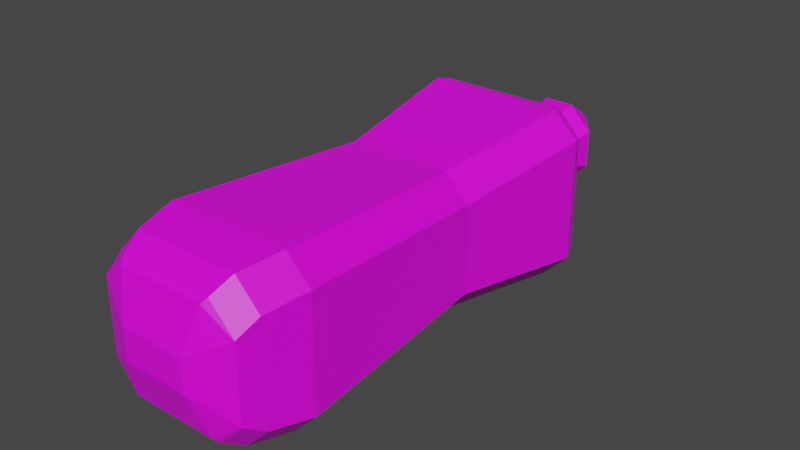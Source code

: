 # Source: WaterBottle.blend  (saved by Blender 2.93.21; exported with 4.5.12 LTS)
import bpy
from mathutils import Matrix  # noqa: F401  (used for matrix-valued properties, if any)

bpy.ops.wm.read_factory_settings(use_empty=True)
scene = bpy.context.scene
scene.name = 'Scene'

# ---- collections
col_collection = bpy.data.collections.new('Collection'); scene.collection.children.link(col_collection)

# ---- images (referenced by path relative to the original .blend; pixels are not part of the script)
import os
ASSET_DIR = os.environ.get("B2B_ASSET_DIR", "")  # directory of the original .blend (textures are referenced by path, not embedded)
HERE = os.path.dirname(os.path.abspath(__file__))  # packed textures are extracted next to this script under _unpacked/

def load_image(name, relpath, width, height, colorspace="sRGB"):
    """Load a texture the original file referenced (path relative to the .blend, or extracted next to this script)."""
    p = next((c for c in (os.path.join(HERE, relpath), os.path.join(ASSET_DIR, relpath)) if relpath and os.path.exists(c)), "")
    if p:
        img = bpy.data.images.load(p, check_existing=True)
        img.name = name
    else:  # same state as the original file: an image datablock whose file is absent (Cycles renders it pink)
        img = bpy.data.images.new(name, width, height)
        img.source = "FILE"
        img.filepath = "//" + (relpath or name)
    img.colorspace_settings.name = colorspace
    return img
img_pixilart_drawing_png = load_image('pixilart-drawing.png', 'pixilart-drawing.png', 1024, 1024, 'sRGB')
img_pixil_frame_0_png = load_image('pixil-frame-0.png', 'pixil-frame-0.png', 1024, 1024, 'sRGB')

# ---- materials (node trees are filled in below, after node groups)
mat_bottlecapmaterial = bpy.data.materials.new('BottleCapMaterial')
mat_bottlecapmaterial.use_transparent_shadow = False
mat_bottlewatermaterial = bpy.data.materials.new('BottleWaterMaterial')
mat_bottlewatermaterial.use_transparent_shadow = False

# ---- material node trees
mat_bottlecapmaterial.use_nodes = True; mat_bottlecapmaterial.node_tree.nodes.clear()
_N = mat_bottlecapmaterial.node_tree.nodes; _L = mat_bottlecapmaterial.node_tree.links
n0 = _N.new('ShaderNodeBsdfPrincipled'); n0.name = 'Principled BSDF'; n0.location = (10, 300)
n0.distribution = 'GGX'
n0.subsurface_method = 'BURLEY'
n0.inputs[3].default_value = 1.45
n0.inputs[27].default_value = (0.0, 0.0, 0.0, 1.0)
n0.inputs[28].default_value = 1.0
n1 = _N.new('ShaderNodeOutputMaterial'); n1.name = 'Material Output'; n1.location = (300, 300)
n2 = _N.new('ShaderNodeTexImage'); n2.name = 'Image Texture'; n2.location = (-401, 141)
n2.image = img_pixilart_drawing_png
n2.interpolation = 'Closest'
_L.new(n0.outputs[0], n1.inputs[0])
_L.new(n2.outputs[0], n0.inputs[0])
n1.is_active_output = True
mat_bottlewatermaterial.use_nodes = True; mat_bottlewatermaterial.node_tree.nodes.clear()
_N = mat_bottlewatermaterial.node_tree.nodes; _L = mat_bottlewatermaterial.node_tree.links
n0 = _N.new('ShaderNodeOutputMaterial'); n0.name = 'Material Output'; n0.location = (300, 300)
n1 = _N.new('ShaderNodeTexImage'); n1.name = 'Image Texture'; n1.location = (-400, 67)
n1.image = img_pixil_frame_0_png
n1.interpolation = 'Closest'
n2 = _N.new('ShaderNodeBsdfPrincipled'); n2.name = 'Principled BSDF'; n2.location = (10, 300)
n2.distribution = 'GGX'
n2.subsurface_method = 'BURLEY'
n2.inputs[3].default_value = 1.45
n2.inputs[27].default_value = (0.0, 0.0, 0.0, 1.0)
n2.inputs[28].default_value = 1.0
_L.new(n2.outputs[0], n0.inputs[0])
_L.new(n1.outputs[0], n2.inputs[0])
n0.is_active_output = True

# ---- world
world_world = bpy.data.worlds.new('World'); scene.world = world_world
world_world.use_nodes = True; world_world.node_tree.nodes.clear()
_N = world_world.node_tree.nodes; _L = world_world.node_tree.links
n0 = _N.new('ShaderNodeOutputWorld'); n0.name = 'World Output'; n0.location = (300, 300)
n1 = _N.new('ShaderNodeBackground'); n1.name = 'Background'; n1.location = (10, 300)
n1.inputs[0].default_value = (0.05088, 0.05088, 0.05088, 1.0)
_L.new(n1.outputs[0], n0.inputs[0])
n0.is_active_output = True
world_world.color = (0.05088, 0.05088, 0.05088)
world_world.use_sun_shadow = False
world_world.sun_shadow_jitter_overblur = 0.0

# ---- meshes
me_cube_002 = bpy.data.meshes.new('Cube.002')
me_cube_002.from_pydata([(0.2086, 0.06256, 0.1073), (0.1265, 0.0484, 0.1702), (0.09265, 0.009025, 0.04441), (0.1142, 1.587, 0.05629), (0.05892, 1.654, 0.07386), (0.04477, 1.588, 0.1265), (0.1491, 0.8286, 0.1996), (0.2199, 0.8286, 0.1273), (0.03098, 1.517, 0.1099), (0.05667, 1.409, 0.1481), (0.1436, 1.411, 0.05965), (0.1006, 1.518, 0.03987), (0.2708, 1.244, 0.1779), (0.2, 1.244, 0.25), (0.1816, 0.2423, 0.235), (0.2524, 0.2423, 0.162), (0.1873, 1.281, 0.2417), (0.2574, 1.283, 0.1692), (0.1791, 1.386, 0.09158), (0.08413, 1.389, 0.1727), (0.1533, 0.1225, 0.2188), (0.2244, 0.1225, 0.1449), (0.2086, 0.06256, 0.1082), (0.1371, 0.06256, 0.1834), (-0.2086, 0.06256, 0.1073), (-0.09265, 0.009025, 0.04441), (-0.1265, 0.0484, 0.1702), (-0.1142, 1.587, 0.05629), (-0.04477, 1.588, 0.1265), (-0.05892, 1.654, 0.07386), (-0.2199, 0.8286, 0.1273), (-0.1491, 0.8286, 0.1996), (-0.03098, 1.517, 0.1099), (-0.1006, 1.518, 0.03987), (-0.1436, 1.411, 0.05965), (-0.05667, 1.409, 0.1481), (-0.2, 1.244, 0.25), (-0.2708, 1.244, 0.1779), (-0.2524, 0.2423, 0.162), (-0.1816, 0.2423, 0.235), (-0.1873, 1.281, 0.2417), (-0.08413, 1.389, 0.1727), (-0.1791, 1.386, 0.09158), (-0.2574, 1.283, 0.1692), (-0.2244, 0.1225, 0.1449), (-0.1533, 0.1225, 0.2188), (-0.1371, 0.06256, 0.1834), (-0.2086, 0.06256, 0.1082), (0.2086, 0.06256, -0.1073), (0.09265, 0.009025, -0.04441), (0.1265, 0.0484, -0.1702), (0.1142, 1.587, -0.05629), (0.04477, 1.588, -0.1265), (0.05892, 1.654, -0.07387), (0.2199, 0.8286, -0.1273), (0.1491, 0.8286, -0.1996), (0.03098, 1.517, -0.1099), (0.1006, 1.518, -0.03987), (0.1436, 1.411, -0.05965), (0.05667, 1.409, -0.1481), (0.2, 1.244, -0.25), (0.2708, 1.244, -0.1779), (0.2524, 0.2423, -0.162), (0.1816, 0.2423, -0.235), (0.1873, 1.281, -0.2417), (0.08413, 1.389, -0.1727), (0.1791, 1.386, -0.09158), (0.2574, 1.283, -0.1692), (0.2244, 0.1225, -0.1449), (0.1533, 0.1225, -0.2188), (0.1371, 0.06256, -0.1834), (0.2086, 0.06256, -0.1082), (-0.2086, 0.06256, -0.1073), (-0.1265, 0.0484, -0.1702), (-0.09265, 0.009025, -0.04441), (-0.1142, 1.587, -0.05629), (-0.05892, 1.654, -0.07387), (-0.04477, 1.588, -0.1265), (-0.1491, 0.8286, -0.1996), (-0.2199, 0.8286, -0.1273), (-0.03098, 1.517, -0.1099), (-0.05667, 1.409, -0.1481), (-0.1436, 1.411, -0.05965), (-0.1006, 1.518, -0.03987), (-0.2708, 1.244, -0.1779), (-0.2, 1.244, -0.25), (-0.1816, 0.2423, -0.235), (-0.2524, 0.2423, -0.162), (-0.1873, 1.281, -0.2417), (-0.2574, 1.283, -0.1692), (-0.1791, 1.386, -0.09158), (-0.08413, 1.389, -0.1727), (-0.1533, 0.1225, -0.2188), (-0.2244, 0.1225, -0.1449), (-0.2086, 0.06256, -0.1082), (-0.1371, 0.06256, -0.1834)], [], [(41, 19, 9, 35), (18, 66, 58, 10), (36, 13, 16, 40), (44, 93, 94, 47), (39, 14, 6, 31), (12, 61, 67, 17), (73, 95, 70, 50), (45, 20, 14, 39), (15, 62, 54, 7), (7, 54, 61, 12), (21, 68, 62, 15), (46, 23, 20, 45), (47, 94, 72, 24), (78, 85, 60, 55), (25, 74, 49, 2), (34, 82, 90, 42), (75, 83, 33, 27), (5, 28, 32, 8), (53, 76, 29, 4), (30, 79, 87, 38), (43, 89, 84, 37), (3, 51, 53, 4), (37, 84, 79, 30), (38, 87, 93, 44), (51, 3, 11, 57), (91, 81, 59, 65), (85, 88, 64, 60), (86, 78, 55, 63), (22, 71, 68, 21), (92, 86, 63, 69), (95, 92, 69, 70), (1, 26, 25, 2), (56, 80, 77, 52), (0, 1, 2), (3, 4, 5), (8, 9, 10, 11), (16, 17, 18, 19), (24, 25, 26), (27, 28, 29), (32, 33, 34, 35), (40, 41, 42, 43), (48, 49, 50), (51, 52, 53), (56, 57, 58, 59), (64, 65, 66, 67), (72, 73, 74), (75, 76, 77), (80, 81, 82, 83), (88, 89, 90, 91), (23, 1, 0, 22), (35, 9, 8, 32), (13, 6, 7, 12), (10, 58, 57, 11), (28, 5, 4, 29), (17, 67, 66, 18), (40, 16, 19, 41), (16, 13, 12, 17), (6, 14, 15, 7), (9, 19, 18, 10), (48, 0, 2, 49), (49, 74, 73, 50), (14, 20, 21, 15), (20, 23, 22, 21), (5, 8, 11, 3), (29, 76, 75, 27), (47, 24, 26, 46), (37, 30, 31, 36), (33, 83, 82, 34), (42, 90, 89, 43), (43, 37, 36, 40), (30, 38, 39, 31), (34, 42, 41, 35), (74, 25, 24, 72), (38, 44, 45, 39), (44, 47, 46, 45), (27, 33, 32, 28), (22, 0, 48, 71), (71, 48, 50, 70), (80, 56, 59, 81), (61, 54, 55, 60), (76, 53, 52, 77), (91, 65, 64, 88), (67, 61, 60, 64), (54, 62, 63, 55), (58, 66, 65, 59), (26, 1, 23, 46), (62, 68, 69, 63), (68, 71, 70, 69), (51, 57, 56, 52), (95, 73, 72, 94), (85, 78, 79, 84), (88, 85, 84, 89), (78, 86, 87, 79), (81, 91, 90, 82), (86, 92, 93, 87), (92, 95, 94, 93), (77, 80, 83, 75), (31, 6, 13, 36)])
me_cube_002.polygons.foreach_set('material_index', [1, 1, 1, 1, 1, 1, 1, 1, 1, 1, 1, 1, 1, 1, 1, 1, 0, 0, 0, 1, 1, 0, 1, 1, 0, 1, 1, 1, 1, 1, 1, 1, 0, 1, 0, 1, 1, 1, 0, 1, 1, 1, 0, 1, 1, 1, 0, 1, 1, 1, 1, 1, 1, 0, 1, 1, 1, 1, 1, 1, 1, 1, 1, 0, 0, 1, 1, 1, 1, 1, 1, 1, 1, 1, 1, 0, 1, 1, 1, 1, 0, 1, 1, 1, 1, 1, 1, 1, 0, 1, 1, 1, 1, 1, 1, 1, 0, 1])
_uv = me_cube_002.uv_layers.new(name='UVMap')
_uv.uv.foreach_set('vector', [0.1503, 0.9558, 0.1503, 0.9558, 0.1503, 0.9558, 0.1503, 0.9558, 0.1503, 0.9558, 0.1503, 0.9558, 0.1503, 0.9558, 0.1503, 0.9558, 0.1503, 0.9558, 0.1503, 0.9558, 0.1503, 0.9558, 0.1503, 0.9558, 0.1503, 0.9558, 0.1503, 0.9558, 0.1503, 0.9558, 0.1503, 0.9558, 0.1503, 0.9558, 0.1503, 0.9558, 0.1503, 0.9558, 0.1503, 0.9558, 0.1503, 0.9558, 0.1503, 0.9558, 0.1503, 0.9558, 0.1503, 0.9558, 0.1503, 0.9558, 0.1503, 0.9558, 0.1503, 0.9558, 0.1503, 0.9558, 0.1503, 0.9558, 0.1503, 0.9558, 0.1503, 0.9558, 0.1503, 0.9558, 0.1503, 0.9558, 0.1503, 0.9558, 0.1503, 0.9558, 0.1503, 0.9558, 0.1503, 0.9558, 0.1503, 0.9558, 0.1503, 0.9558, 0.1503, 0.9558, 0.1503, 0.9558, 0.1503, 0.9558, 0.1503, 0.9558, 0.1503, 0.9558, 0.1503, 0.9558, 0.1503, 0.9558, 0.1503, 0.9558, 0.1503, 0.9558, 0.1503, 0.9558, 0.1503, 0.9558, 0.1503, 0.9558, 0.1503, 0.9558, 0.1503, 0.9558, 0.1503, 0.9558, 0.1503, 0.9558, 0.1503, 0.9558, 0.1503, 0.9558, 0.1503, 0.9558, 0.1503, 0.9558, 0.1503, 0.9558, 0.1503, 0.9558, 0.1503, 0.9558, 0.1503, 0.9558, 0.1503, 0.9558, 0.04611, 0.957, 0.04611, 0.957, 0.04611, 0.957, 0.04611, 0.957, 0.04611, 0.957, 0.04611, 0.957, 0.04611, 0.957, 0.04611, 0.957, 0.04611, 0.957, 0.04611, 0.957, 0.04611, 0.957, 0.04611, 0.957, 0.1503, 0.9558, 0.1503, 0.9558, 0.1503, 0.9558, 0.1503, 0.9558, 0.1503, 0.9558, 0.1503, 0.9558, 0.1503, 0.9558, 0.1503, 0.9558, 0.04611, 0.957, 0.04611, 0.957, 0.04611, 0.957, 0.04611, 0.957, 0.1503, 0.9558, 0.1503, 0.9558, 0.1503, 0.9558, 0.1503, 0.9558, 0.1503, 0.9558, 0.1503, 0.9558, 0.1503, 0.9558, 0.1503, 0.9558, 0.04611, 0.957, 0.04611, 0.957, 0.04611, 0.957, 0.04611, 0.957, 0.1503, 0.9558, 0.1503, 0.9558, 0.1503, 0.9558, 0.1503, 0.9558, 0.1503, 0.9558, 0.1503, 0.9558, 0.1503, 0.9558, 0.1503, 0.9558, 0.1503, 0.9558, 0.1503, 0.9558, 0.1503, 0.9558, 0.1503, 0.9558, 0.1503, 0.9558, 0.1503, 0.9558, 0.1503, 0.9558, 0.1503, 0.9558, 0.1503, 0.9558, 0.1503, 0.9558, 0.1503, 0.9558, 0.1503, 0.9558, 0.1503, 0.9558, 0.1503, 0.9558, 0.1503, 0.9558, 0.1503, 0.9558, 0.1503, 0.9558, 0.1503, 0.9558, 0.1503, 0.9558, 0.1503, 0.9558, 0.04611, 0.957, 0.04611, 0.957, 0.04611, 0.957, 0.04611, 0.957, 0.1503, 0.9558, 0.1503, 0.9558, 0.1503, 0.9558, 0.04611, 0.957, 0.04611, 0.957, 0.04611, 0.957, 0.1503, 0.9558, 0.1503, 0.9558, 0.1503, 0.9558, 0.1503, 0.9558, 0.1503, 0.9558, 0.1503, 0.9558, 0.1503, 0.9558, 0.1503, 0.9558, 0.1503, 0.9558, 0.1503, 0.9558, 0.1503, 0.9558, 0.04611, 0.957, 0.04611, 0.957, 0.04611, 0.957, 0.1503, 0.9558, 0.1503, 0.9558, 0.1503, 0.9558, 0.1503, 0.9558, 0.1503, 0.9558, 0.1503, 0.9558, 0.1503, 0.9558, 0.1503, 0.9558, 0.1503, 0.9558, 0.1503, 0.9558, 0.1503, 0.9558, 0.04611, 0.957, 0.04611, 0.957, 0.04611, 0.957, 0.1503, 0.9558, 0.1503, 0.9558, 0.1503, 0.9558, 0.1503, 0.9558, 0.1503, 0.9558, 0.1503, 0.9558, 0.1503, 0.9558, 0.1503, 0.9558, 0.1503, 0.9558, 0.1503, 0.9558, 0.1503, 0.9558, 0.04611, 0.957, 0.04611, 0.957, 0.04611, 0.957, 0.1503, 0.9558, 0.1503, 0.9558, 0.1503, 0.9558, 0.1503, 0.9558, 0.1503, 0.9558, 0.1503, 0.9558, 0.1503, 0.9558, 0.1503, 0.9558, 0.1503, 0.9558, 0.1503, 0.9558, 0.1503, 0.9558, 0.1503, 0.9558, 0.1503, 0.9558, 0.1503, 0.9558, 0.1503, 0.9558, 0.1503, 0.9558, 0.1503, 0.9558, 0.1503, 0.9558, 0.1503, 0.9558, 0.1503, 0.9558, 0.1503, 0.9558, 0.1503, 0.9558, 0.1503, 0.9558, 0.1503, 0.9558, 0.04611, 0.957, 0.04611, 0.957, 0.04611, 0.957, 0.04611, 0.957, 0.1503, 0.9558, 0.1503, 0.9558, 0.1503, 0.9558, 0.1503, 0.9558, 0.1503, 0.9558, 0.1503, 0.9558, 0.1503, 0.9558, 0.1503, 0.9558, 0.1503, 0.9558, 0.1503, 0.9558, 0.1503, 0.9558, 0.1503, 0.9558, 0.1503, 0.9558, 0.1503, 0.9558, 0.1503, 0.9558, 0.1503, 0.9558, 0.1503, 0.9558, 0.1503, 0.9558, 0.1503, 0.9558, 0.1503, 0.9558, 0.1503, 0.9558, 0.1503, 0.9558, 0.1503, 0.9558, 0.1503, 0.9558, 0.1503, 0.9558, 0.1503, 0.9558, 0.1503, 0.9558, 0.1503, 0.9558, 0.1503, 0.9558, 0.1503, 0.9558, 0.1503, 0.9558, 0.1503, 0.9558, 0.1503, 0.9558, 0.1503, 0.9558, 0.1503, 0.9558, 0.1503, 0.9558, 0.04611, 0.957, 0.04611, 0.957, 0.04611, 0.957, 0.04611, 0.957, 0.04611, 0.957, 0.04611, 0.957, 0.04611, 0.957, 0.04611, 0.957, 0.1503, 0.9558, 0.1503, 0.9558, 0.1503, 0.9558, 0.1503, 0.9558, 0.1503, 0.9558, 0.1503, 0.9558, 0.1503, 0.9558, 0.1503, 0.9558, 0.1503, 0.9558, 0.1503, 0.9558, 0.1503, 0.9558, 0.1503, 0.9558, 0.1503, 0.9558, 0.1503, 0.9558, 0.1503, 0.9558, 0.1503, 0.9558, 0.1503, 0.9558, 0.1503, 0.9558, 0.1503, 0.9558, 0.1503, 0.9558, 0.1503, 0.9558, 0.1503, 0.9558, 0.1503, 0.9558, 0.1503, 0.9558, 0.1503, 0.9558, 0.1503, 0.9558, 0.1503, 0.9558, 0.1503, 0.9558, 0.1503, 0.9558, 0.1503, 0.9558, 0.1503, 0.9558, 0.1503, 0.9558, 0.1503, 0.9558, 0.1503, 0.9558, 0.1503, 0.9558, 0.1503, 0.9558, 0.1503, 0.9558, 0.1503, 0.9558, 0.1503, 0.9558, 0.1503, 0.9558, 0.04611, 0.957, 0.04611, 0.957, 0.04611, 0.957, 0.04611, 0.957, 0.1503, 0.9558, 0.1503, 0.9558, 0.1503, 0.9558, 0.1503, 0.9558, 0.1503, 0.9558, 0.1503, 0.9558, 0.1503, 0.9558, 0.1503, 0.9558, 0.1503, 0.9558, 0.1503, 0.9558, 0.1503, 0.9558, 0.1503, 0.9558, 0.1503, 0.9558, 0.1503, 0.9558, 0.1503, 0.9558, 0.1503, 0.9558, 0.04611, 0.957, 0.04611, 0.957, 0.04611, 0.957, 0.04611, 0.957, 0.1503, 0.9558, 0.1503, 0.9558, 0.1503, 0.9558, 0.1503, 0.9558, 0.1503, 0.9558, 0.1503, 0.9558, 0.1503, 0.9558, 0.1503, 0.9558, 0.1503, 0.9558, 0.1503, 0.9558, 0.1503, 0.9558, 0.1503, 0.9558, 0.1503, 0.9558, 0.1503, 0.9558, 0.1503, 0.9558, 0.1503, 0.9558, 0.1503, 0.9558, 0.1503, 0.9558, 0.1503, 0.9558, 0.1503, 0.9558, 0.1503, 0.9558, 0.1503, 0.9558, 0.1503, 0.9558, 0.1503, 0.9558, 0.1503, 0.9558, 0.1503, 0.9558, 0.1503, 0.9558, 0.1503, 0.9558, 0.04611, 0.957, 0.04611, 0.957, 0.04611, 0.957, 0.04611, 0.957, 0.1503, 0.9558, 0.1503, 0.9558, 0.1503, 0.9558, 0.1503, 0.9558, 0.1503, 0.9558, 0.1503, 0.9558, 0.1503, 0.9558, 0.1503, 0.9558, 0.1503, 0.9558, 0.1503, 0.9558, 0.1503, 0.9558, 0.1503, 0.9558, 0.1503, 0.9558, 0.1503, 0.9558, 0.1503, 0.9558, 0.1503, 0.9558, 0.1503, 0.9558, 0.1503, 0.9558, 0.1503, 0.9558, 0.1503, 0.9558, 0.1503, 0.9558, 0.1503, 0.9558, 0.1503, 0.9558, 0.1503, 0.9558, 0.1503, 0.9558, 0.1503, 0.9558, 0.1503, 0.9558, 0.1503, 0.9558, 0.04611, 0.957, 0.04611, 0.957, 0.04611, 0.957, 0.04611, 0.957, 0.1503, 0.9558, 0.1503, 0.9558, 0.1503, 0.9558, 0.1503, 0.9558])
me_cube_002.materials.append(mat_bottlecapmaterial)
me_cube_002.materials.append(mat_bottlewatermaterial)
me_cube_002.use_remesh_fix_poles = True
me_cube_002.use_remesh_preserve_attributes = False
me_cube_002.update()

# ---- objects
ob_cube = bpy.data.objects.new('Cube', me_cube_002)

# ---- transforms, parenting, visibility, modifiers, constraints
ob_cube.location = (0.0, 0.0, 0.0)

# ---- collection membership
col_collection.objects.link(ob_cube)

# ---- scene / render settings (as saved in the file)
scene.frame_start = 1; scene.frame_end = 250; scene.frame_set(1)
scene.render.engine = 'BLENDER_EEVEE_NEXT'
scene.cycles.use_denoising = False
scene.cycles.samples = 128
scene.cycles.sampling_pattern = 'TABULATED_SOBOL'
scene.cycles.use_adaptive_sampling = False
scene.cycles.use_light_tree = False
scene.view_settings.view_transform = 'Filmic'
bpy.context.view_layer.update()

# ---- added for rendering (the .blend has no active camera and no usable light): camera, sun
cam_auto = bpy.data.cameras.new('AutoCamera')
cam_auto.lens = 50.0
cam_auto.sensor_width = 36.0
cam_auto.clip_end = 1000.0
ob_auto_camera = bpy.data.objects.new('AutoCamera', cam_auto)
scene.collection.objects.link(ob_auto_camera)
ob_auto_camera.location = (1.66812, -1.17, 1.33449)
ob_auto_camera.rotation_euler = (1.09748, -7.21219e-08, 0.694738)
scene.camera = ob_auto_camera
light_auto_sun = bpy.data.lights.new('AutoSun', 'SUN')
light_auto_sun.energy = 3.0
light_auto_sun.angle = 0.0523599
ob_auto_sun = bpy.data.objects.new('AutoSun', light_auto_sun)
scene.collection.objects.link(ob_auto_sun)
ob_auto_sun.rotation_euler = (0.872665, 0.174533, 0.523599)
bpy.context.view_layer.update()
